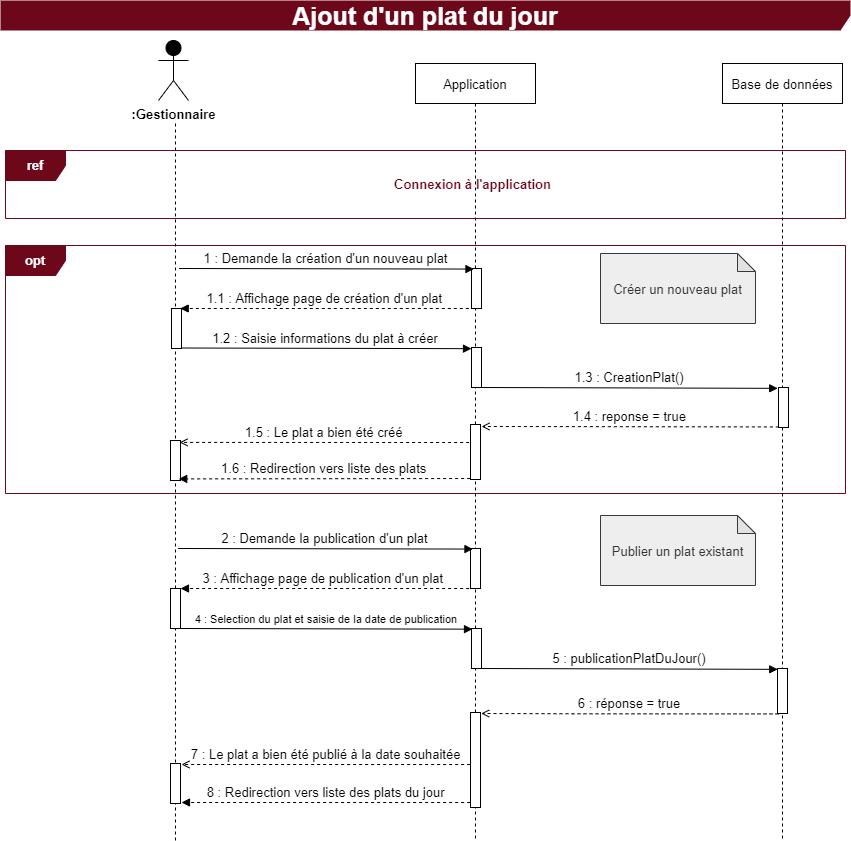

The diagram above was exported from draw.io. Its source (the exported page's mxGraphModel, read from the mxfile embedded in the PNG):
<mxGraphModel dx="1038" dy="649" grid="1" gridSize="10" guides="1" tooltips="1" connect="1" arrows="1" fold="1" page="1" pageScale="1" pageWidth="850" pageHeight="1100" math="0" shadow="0">
  <root>
    <mxCell id="0" />
    <mxCell id="1" parent="0" />
    <mxCell id="y-MXhN1hzpHWfn26lAcD-1" value="&lt;b style=&quot;font-size: 13px;&quot;&gt;opt&lt;/b&gt;" style="shape=umlFrame;whiteSpace=wrap;html=1;fontColor=#ffffff;strokeColor=#6D071A;fillColor=#6D071A;fontSize=13;" parent="1" vertex="1">
      <mxGeometry x="5" y="245" width="840" height="248" as="geometry" />
    </mxCell>
    <mxCell id="y-MXhN1hzpHWfn26lAcD-26" value="Base de données" style="shape=umlLifeline;perimeter=lifelinePerimeter;container=1;collapsible=0;recursiveResize=0;rounded=0;shadow=0;strokeWidth=1;fontSize=13;" parent="1" vertex="1">
      <mxGeometry x="722" y="63" width="120" height="777" as="geometry" />
    </mxCell>
    <mxCell id="y-MXhN1hzpHWfn26lAcD-33" value="" style="points=[];perimeter=orthogonalPerimeter;rounded=0;shadow=0;strokeWidth=1;fontSize=13;" parent="y-MXhN1hzpHWfn26lAcD-26" vertex="1">
      <mxGeometry x="56" y="324" width="10" height="40" as="geometry" />
    </mxCell>
    <mxCell id="_zhoBtWIlTlkXag0Yedn-7" value="6 : réponse = true" style="verticalAlign=bottom;endArrow=open;shadow=0;strokeWidth=1;dashed=1;entryX=0.488;entryY=0.335;entryDx=0;entryDy=0;entryPerimeter=0;exitX=-0.033;exitY=0.242;exitDx=0;exitDy=0;exitPerimeter=0;endFill=0;fontSize=13;" parent="y-MXhN1hzpHWfn26lAcD-26" edge="1">
      <mxGeometry relative="1" as="geometry">
        <mxPoint x="55.999999999999545" y="650.4399999999998" as="sourcePoint" />
        <mxPoint x="-241.3499999999999" y="650" as="targetPoint" />
        <Array as="points">
          <mxPoint x="-139.66999999999996" y="650.3" />
        </Array>
      </mxGeometry>
    </mxCell>
    <mxCell id="y-MXhN1hzpHWfn26lAcD-27" value="" style="points=[];perimeter=orthogonalPerimeter;rounded=0;shadow=0;strokeWidth=1;fontSize=13;" parent="y-MXhN1hzpHWfn26lAcD-26" vertex="1">
      <mxGeometry x="55" y="605" width="10" height="45" as="geometry" />
    </mxCell>
    <mxCell id="Lw_HzlY5-Zhv-mnuqHC_-1" value="" style="shape=umlLifeline;perimeter=lifelinePerimeter;container=1;collapsible=0;recursiveResize=0;rounded=0;shadow=0;strokeWidth=1;fillColor=none;strokeColor=default;fontColor=default;size=0;fontSize=13;" parent="1" vertex="1">
      <mxGeometry x="105" y="123" width="140" height="717" as="geometry" />
    </mxCell>
    <mxCell id="Lw_HzlY5-Zhv-mnuqHC_-22" value=":Gestionnaire" style="shape=umlActor;verticalLabelPosition=bottom;verticalAlign=top;html=1;outlineConnect=0;fontColor=default;strokeColor=default;fillColor=#000000;fontStyle=1;fontSize=13;" parent="Lw_HzlY5-Zhv-mnuqHC_-1" vertex="1">
      <mxGeometry x="53" y="-83" width="30" height="60" as="geometry" />
    </mxCell>
    <mxCell id="Lw_HzlY5-Zhv-mnuqHC_-50" value="" style="points=[];perimeter=orthogonalPerimeter;rounded=0;shadow=0;strokeWidth=1;fontSize=13;" parent="Lw_HzlY5-Zhv-mnuqHC_-1" vertex="1">
      <mxGeometry x="65" y="465" width="10" height="40" as="geometry" />
    </mxCell>
    <mxCell id="_zhoBtWIlTlkXag0Yedn-21" value="" style="points=[];perimeter=orthogonalPerimeter;rounded=0;shadow=0;strokeWidth=1;fontSize=13;" parent="Lw_HzlY5-Zhv-mnuqHC_-1" vertex="1">
      <mxGeometry x="65" y="317" width="10" height="40" as="geometry" />
    </mxCell>
    <mxCell id="_zhoBtWIlTlkXag0Yedn-23" value="" style="html=1;points=[];perimeter=orthogonalPerimeter;fontColor=default;strokeColor=default;fillColor=default;fontSize=13;" parent="Lw_HzlY5-Zhv-mnuqHC_-1" vertex="1">
      <mxGeometry x="65" y="640" width="10" height="40" as="geometry" />
    </mxCell>
    <mxCell id="Lw_HzlY5-Zhv-mnuqHC_-46" value="3 : Affichage page de publication d'un plat " style="verticalAlign=bottom;endArrow=block;shadow=0;strokeWidth=1;dashed=1;exitX=-0.008;exitY=0.979;exitDx=0;exitDy=0;exitPerimeter=0;entryX=1.128;entryY=-0.021;entryDx=0;entryDy=0;entryPerimeter=0;fontSize=13;" parent="Lw_HzlY5-Zhv-mnuqHC_-1" edge="1">
      <mxGeometry relative="1" as="geometry">
        <mxPoint x="363.64000000000004" y="465.02" as="sourcePoint" />
        <mxPoint x="75.0000000000002" y="464.9989999999999" as="targetPoint" />
      </mxGeometry>
    </mxCell>
    <mxCell id="Lw_HzlY5-Zhv-mnuqHC_-5" value="Application" style="shape=umlLifeline;perimeter=lifelinePerimeter;container=1;collapsible=0;recursiveResize=0;rounded=0;shadow=0;strokeWidth=1;fontSize=13;" parent="1" vertex="1">
      <mxGeometry x="415" y="63" width="120" height="777" as="geometry" />
    </mxCell>
    <mxCell id="Lw_HzlY5-Zhv-mnuqHC_-47" value="" style="points=[];perimeter=orthogonalPerimeter;rounded=0;shadow=0;strokeWidth=1;fontSize=13;" parent="Lw_HzlY5-Zhv-mnuqHC_-5" vertex="1">
      <mxGeometry x="55" y="485" width="10" height="40" as="geometry" />
    </mxCell>
    <mxCell id="y-MXhN1hzpHWfn26lAcD-7" value="" style="points=[];perimeter=orthogonalPerimeter;rounded=0;shadow=0;strokeWidth=1;fontSize=13;" parent="Lw_HzlY5-Zhv-mnuqHC_-5" vertex="1">
      <mxGeometry x="56" y="284" width="10" height="40" as="geometry" />
    </mxCell>
    <mxCell id="y-MXhN1hzpHWfn26lAcD-50" value="" style="html=1;points=[];perimeter=orthogonalPerimeter;fontColor=default;strokeColor=default;fillColor=default;fontSize=13;" parent="Lw_HzlY5-Zhv-mnuqHC_-5" vertex="1">
      <mxGeometry x="55" y="361" width="10" height="55" as="geometry" />
    </mxCell>
    <mxCell id="_zhoBtWIlTlkXag0Yedn-14" value="" style="points=[];perimeter=orthogonalPerimeter;rounded=0;shadow=0;strokeWidth=1;fontSize=13;" parent="Lw_HzlY5-Zhv-mnuqHC_-5" vertex="1">
      <mxGeometry x="56" y="565" width="10" height="40" as="geometry" />
    </mxCell>
    <mxCell id="_zhoBtWIlTlkXag0Yedn-17" value="" style="points=[];perimeter=orthogonalPerimeter;rounded=0;shadow=0;strokeWidth=1;fontSize=13;" parent="Lw_HzlY5-Zhv-mnuqHC_-5" vertex="1">
      <mxGeometry x="55" y="649" width="10" height="95" as="geometry" />
    </mxCell>
    <mxCell id="_zhoBtWIlTlkXag0Yedn-5" value="5 : publicationPlatDuJour()" style="verticalAlign=bottom;endArrow=block;shadow=0;strokeWidth=1;entryX=-0.078;entryY=0.128;entryDx=0;entryDy=0;entryPerimeter=0;fontSize=13;" parent="Lw_HzlY5-Zhv-mnuqHC_-5" edge="1">
      <mxGeometry relative="1" as="geometry">
        <mxPoint x="66" y="605" as="sourcePoint" />
        <mxPoint x="362.22" y="605.8399999999999" as="targetPoint" />
      </mxGeometry>
    </mxCell>
    <mxCell id="Lw_HzlY5-Zhv-mnuqHC_-45" value="2 : Demande la publication d'un plat" style="verticalAlign=bottom;endArrow=block;shadow=0;strokeWidth=1;entryX=-0.008;entryY=0.019;entryDx=0;entryDy=0;entryPerimeter=0;fontSize=13;" parent="1" edge="1">
      <mxGeometry relative="1" as="geometry">
        <mxPoint x="177.54" y="548" as="sourcePoint" />
        <mxPoint x="472.4600000000001" y="548.5699999999999" as="targetPoint" />
      </mxGeometry>
    </mxCell>
    <mxCell id="Lw_HzlY5-Zhv-mnuqHC_-53" value="7 : Le plat a bien été publié à la date souhaitée" style="verticalAlign=bottom;endArrow=open;shadow=0;strokeWidth=1;dashed=1;exitX=-0.008;exitY=0.979;exitDx=0;exitDy=0;exitPerimeter=0;entryX=1.128;entryY=-0.021;entryDx=0;entryDy=0;entryPerimeter=0;endFill=0;fontSize=13;" parent="1" edge="1">
      <mxGeometry relative="1" as="geometry">
        <mxPoint x="469.64000000000016" y="764.02" as="sourcePoint" />
        <mxPoint x="181.00000000000028" y="763.9989999999998" as="targetPoint" />
      </mxGeometry>
    </mxCell>
    <mxCell id="y-MXhN1hzpHWfn26lAcD-6" value="1.2 : Saisie informations du plat à créer" style="verticalAlign=bottom;endArrow=block;shadow=0;strokeWidth=1;entryX=0.2;entryY=0.061;entryDx=0;entryDy=0;entryPerimeter=0;fontSize=13;" parent="1" edge="1">
      <mxGeometry relative="1" as="geometry">
        <mxPoint x="179" y="347.5000000000001" as="sourcePoint" />
        <mxPoint x="471" y="348.15999999999997" as="targetPoint" />
      </mxGeometry>
    </mxCell>
    <mxCell id="y-MXhN1hzpHWfn26lAcD-10" value="8 : Redirection vers liste des plats du jour" style="verticalAlign=bottom;endArrow=block;shadow=0;strokeWidth=1;dashed=1;exitX=-0.008;exitY=0.979;exitDx=0;exitDy=0;exitPerimeter=0;entryX=1.128;entryY=-0.021;entryDx=0;entryDy=0;entryPerimeter=0;fontSize=13;" parent="1" edge="1">
      <mxGeometry relative="1" as="geometry">
        <mxPoint x="469.64000000000016" y="802.02" as="sourcePoint" />
        <mxPoint x="181.00000000000028" y="801.9989999999998" as="targetPoint" />
      </mxGeometry>
    </mxCell>
    <mxCell id="y-MXhN1hzpHWfn26lAcD-19" value="" style="points=[];perimeter=orthogonalPerimeter;rounded=0;shadow=0;strokeWidth=1;fontSize=13;" parent="1" vertex="1">
      <mxGeometry x="171" y="308" width="10" height="40" as="geometry" />
    </mxCell>
    <mxCell id="y-MXhN1hzpHWfn26lAcD-21" value="" style="points=[];perimeter=orthogonalPerimeter;rounded=0;shadow=0;strokeWidth=1;fontSize=13;" parent="1" vertex="1">
      <mxGeometry x="471" y="268" width="10" height="40" as="geometry" />
    </mxCell>
    <mxCell id="y-MXhN1hzpHWfn26lAcD-22" value="1 : Demande la création d'un nouveau plat" style="verticalAlign=bottom;endArrow=block;shadow=0;strokeWidth=1;entryX=-0.008;entryY=0.019;entryDx=0;entryDy=0;entryPerimeter=0;fontSize=13;" parent="1" edge="1">
      <mxGeometry relative="1" as="geometry">
        <mxPoint x="178.53999999999996" y="268" as="sourcePoint" />
        <mxPoint x="473.46000000000004" y="268.56999999999994" as="targetPoint" />
      </mxGeometry>
    </mxCell>
    <mxCell id="y-MXhN1hzpHWfn26lAcD-48" value="1.3 : CreationPlat()" style="verticalAlign=bottom;endArrow=block;shadow=0;strokeWidth=1;entryX=-0.078;entryY=0.128;entryDx=0;entryDy=0;entryPerimeter=0;fontSize=13;" parent="1" edge="1">
      <mxGeometry relative="1" as="geometry">
        <mxPoint x="481" y="387" as="sourcePoint" />
        <mxPoint x="777.22" y="387.8399999999999" as="targetPoint" />
      </mxGeometry>
    </mxCell>
    <mxCell id="y-MXhN1hzpHWfn26lAcD-23" value="1.1 : Affichage page de création d'un plat" style="verticalAlign=bottom;endArrow=block;shadow=0;strokeWidth=1;dashed=1;exitX=-0.008;exitY=0.979;exitDx=0;exitDy=0;exitPerimeter=0;entryX=1.128;entryY=-0.021;entryDx=0;entryDy=0;entryPerimeter=0;fontSize=13;" parent="1" edge="1">
      <mxGeometry relative="1" as="geometry">
        <mxPoint x="468.32000000000016" y="308.02" as="sourcePoint" />
        <mxPoint x="179.6800000000003" y="307.9989999999998" as="targetPoint" />
      </mxGeometry>
    </mxCell>
    <mxCell id="y-MXhN1hzpHWfn26lAcD-49" value="1.4 : reponse = true" style="verticalAlign=bottom;endArrow=open;shadow=0;strokeWidth=1;dashed=1;entryX=0.488;entryY=0.335;entryDx=0;entryDy=0;entryPerimeter=0;exitX=-0.033;exitY=0.242;exitDx=0;exitDy=0;exitPerimeter=0;endFill=0;fontSize=13;" parent="1" edge="1">
      <mxGeometry relative="1" as="geometry">
        <mxPoint x="778.3499999999997" y="426.4399999999998" as="sourcePoint" />
        <mxPoint x="481" y="426" as="targetPoint" />
      </mxGeometry>
    </mxCell>
    <mxCell id="y-MXhN1hzpHWfn26lAcD-9" value="1.5 : Le plat a bien été créé" style="verticalAlign=bottom;endArrow=open;shadow=0;strokeWidth=1;dashed=1;exitX=-0.008;exitY=0.979;exitDx=0;exitDy=0;exitPerimeter=0;entryX=0.529;entryY=0.57;entryDx=0;entryDy=0;entryPerimeter=0;endFill=0;fontSize=13;" parent="1" edge="1">
      <mxGeometry relative="1" as="geometry">
        <mxPoint x="468.64000000000016" y="442.02" as="sourcePoint" />
        <mxPoint x="179.05999999999995" y="441.8899999999999" as="targetPoint" />
      </mxGeometry>
    </mxCell>
    <mxCell id="y-MXhN1hzpHWfn26lAcD-52" value="1.6 : Redirection vers liste des plats" style="verticalAlign=bottom;endArrow=block;shadow=0;strokeWidth=1;dashed=1;exitX=-0.008;exitY=0.979;exitDx=0;exitDy=0;exitPerimeter=0;entryX=0.523;entryY=0.591;entryDx=0;entryDy=0;entryPerimeter=0;fontSize=13;" parent="1" edge="1">
      <mxGeometry relative="1" as="geometry">
        <mxPoint x="469.64000000000016" y="478.02" as="sourcePoint" />
        <mxPoint x="178.22000000000003" y="478.4069999999999" as="targetPoint" />
      </mxGeometry>
    </mxCell>
    <mxCell id="8mjVZS254LTMmsjsSeIQ-2" value="&lt;b style=&quot;font-size: 13px;&quot;&gt;ref&lt;/b&gt;" style="shape=umlFrame;whiteSpace=wrap;html=1;fontColor=#ffffff;strokeColor=#6D071A;fillColor=#6D071A;fontSize=13;" parent="1" vertex="1">
      <mxGeometry x="5" y="150" width="840" height="68" as="geometry" />
    </mxCell>
    <mxCell id="Yx-R81kp-lIKTbD1ves8-1" value="&lt;b style=&quot;font-size: 25px;&quot;&gt;Ajout d'un plat du jour&lt;/b&gt;" style="shape=umlFrame;whiteSpace=wrap;html=1;fontColor=#ffffff;strokeColor=none;fillColor=#6D071A;width=850;height=30;fontSize=25;" parent="1" vertex="1">
      <mxGeometry width="850" height="30" as="geometry" />
    </mxCell>
    <mxCell id="Lw_HzlY5-Zhv-mnuqHC_-51" value="4 : Selection du plat et saisie de la date de publication" style="verticalAlign=bottom;endArrow=block;shadow=0;strokeWidth=1;entryX=0.2;entryY=0.061;entryDx=0;entryDy=0;entryPerimeter=0;fontSize=11;" parent="1" edge="1">
      <mxGeometry relative="1" as="geometry">
        <mxPoint x="179.99999999999997" y="628" as="sourcePoint" />
        <mxPoint x="472" y="628.66" as="targetPoint" />
      </mxGeometry>
    </mxCell>
    <mxCell id="8mjVZS254LTMmsjsSeIQ-3" value="Connexion à l'application" style="text;html=1;align=center;verticalAlign=middle;whiteSpace=wrap;rounded=0;fontSize=13;fontStyle=1;fontColor=#6D071A;" parent="1" vertex="1">
      <mxGeometry x="120" y="150" width="705" height="67" as="geometry" />
    </mxCell>
    <mxCell id="N7FWPdFQZivFJQfUbz3k-1" value="&lt;span style=&quot;color: rgb(51, 51, 51); font-size: 13px;&quot;&gt;Publier un plat existant&lt;/span&gt;" style="shape=note;whiteSpace=wrap;html=1;backgroundOutline=1;darkOpacity=0.05;fontSize=14;size=18;fillColor=#eeeeee;strokeColor=#36393d;fontStyle=0" parent="1" vertex="1">
      <mxGeometry x="600" y="515" width="155" height="70" as="geometry" />
    </mxCell>
    <mxCell id="N7FWPdFQZivFJQfUbz3k-2" value="&lt;span style=&quot;color: rgb(51 , 51 , 51) ; font-size: 13px&quot;&gt;Créer un nouveau plat&lt;/span&gt;" style="shape=note;whiteSpace=wrap;html=1;backgroundOutline=1;darkOpacity=0.05;fontSize=14;size=18;fillColor=#eeeeee;strokeColor=#36393d;fontStyle=0" parent="1" vertex="1">
      <mxGeometry x="600" y="253" width="155" height="70" as="geometry" />
    </mxCell>
  </root>
</mxGraphModel>